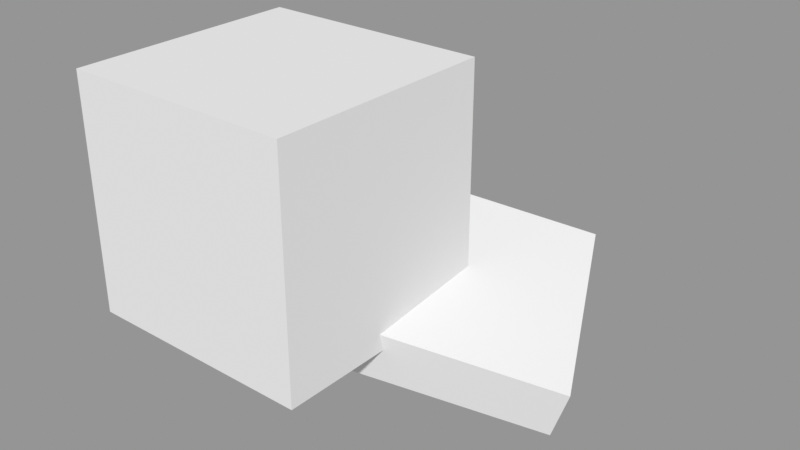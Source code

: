 # Source: xb_xyz_pb_geometry.blend  (saved by Blender 3.0.42; exported with 4.5.12 LTS)
import bpy
from mathutils import Matrix  # noqa: F401  (used for matrix-valued properties, if any)

bpy.ops.wm.read_factory_settings(use_empty=True)
scene = bpy.context.scene
scene.name = 'xb_faces_plane_solidify'

# ---- meshes
me_plane_003 = bpy.data.meshes.new('Plane.003')
me_plane_003.from_pydata([(-1.0, -1.0, 0.0), (1.0, -1.0, 0.0), (-1.0, 1.0, 0.0), (1.0, 1.0, 0.0)], [], [(0, 1, 3, 2)])
_uv = me_plane_003.uv_layers.new(name='UVMap')
_uv.uv.foreach_set('vector', [0.0, 0.0, 1.0, 0.0, 1.0, 1.0, 0.0, 1.0])
me_plane_003.use_remesh_fix_poles = True
me_plane_003.use_remesh_preserve_attributes = False
me_plane_003.use_mirror_vertex_groups = False
me_plane_003.update()
me_cube = bpy.data.meshes.new('Cube')
me_cube.from_pydata([(-1.3, -1.0, -1.0), (-1.3, -1.0, 1.0), (-1.3, 1.0, -1.0), (-1.3, 1.0, 1.0), (1.3, -1.0, -1.0), (1.3, -1.0, 1.0), (1.3, 1.0, -1.0), (1.3, 1.0, 1.0)], [], [(0, 1, 3, 2), (2, 3, 7, 6), (6, 7, 5, 4), (4, 5, 1, 0), (2, 6, 4, 0), (7, 3, 1, 5)])
_uv = me_cube.uv_layers.new(name='UVMap')
_uv.uv.foreach_set('vector', [0.375, 0.0, 0.625, 0.0, 0.625, 0.25, 0.375, 0.25, 0.375, 0.25, 0.625, 0.25, 0.625, 0.5, 0.375, 0.5, 0.375, 0.5, 0.625, 0.5, 0.625, 0.75, 0.375, 0.75, 0.375, 0.75, 0.625, 0.75, 0.625, 1.0, 0.375, 1.0, 0.125, 0.5, 0.375, 0.5, 0.375, 0.75, 0.125, 0.75, 0.625, 0.5, 0.875, 0.5, 0.875, 0.75, 0.625, 0.75])
me_cube.use_remesh_fix_poles = True
me_cube.use_remesh_preserve_attributes = False
me_cube.use_mirror_vertex_groups = False
me_cube.update()

# ---- objects
ob_plane_faces = bpy.data.objects.new('Plane_faces', me_plane_003)
ob_domain = bpy.data.objects.new('Domain', me_cube)

# ---- transforms, parenting, visibility, modifiers, constraints
ob_plane_faces.location = (1.0, 1.0, -1.0)
ob_plane_faces.rotation_euler = (0.2618, 0.2618, 0.5236)
ob_plane_faces.scale = (0.9, 0.9, 0.5)
ob_plane_faces.display_type = 'WIRE'
ob_plane_faces.show_wire = True
ob_plane_faces.lineart.crease_threshold = 0.0
_m = ob_plane_faces.modifiers.new('Solidify', 'SOLIDIFY')
_m.thickness = 1.0
_m.offset = 0.0
_m.nonmanifold_merge_threshold = 0.0003
ob_domain.location = (0.0, 0.0, 0.0)
ob_domain.scale = (0.7692, 1.0, 1.0)
ob_domain.display_type = 'WIRE'
ob_domain.show_name = True
ob_domain.show_wire = True
ob_domain.lineart.crease_threshold = 0.0

# ---- collection membership
scene.collection.objects.link(ob_plane_faces)
scene.collection.objects.link(ob_domain)

# ---- scene / render settings (as saved in the file)
scene.frame_start = 1; scene.frame_end = 250; scene.frame_set(1)
scene.render.engine = 'BLENDER_EEVEE_NEXT'
scene.cycles.use_denoising = False
scene.cycles.samples = 128
scene.cycles.sampling_pattern = 'TABULATED_SOBOL'
scene.cycles.use_adaptive_sampling = False
scene.cycles.use_light_tree = False
scene.view_settings.view_transform = 'Standard'
bpy.context.view_layer.update()

# ---- added for rendering (the .blend has no active camera and no usable light): camera, sun + grey world if the file has none
cam_auto = bpy.data.cameras.new('AutoCamera')
cam_auto.lens = 50.0
cam_auto.sensor_width = 36.0
cam_auto.clip_end = 1000.0
ob_auto_camera = bpy.data.objects.new('AutoCamera', cam_auto)
scene.collection.objects.link(ob_auto_camera)
ob_auto_camera.location = (5.51861, -5.26802, 3.58057)
ob_auto_camera.rotation_euler = (1.09748, -7.21219e-08, 0.694738)
scene.camera = ob_auto_camera
light_auto_sun = bpy.data.lights.new('AutoSun', 'SUN')
light_auto_sun.energy = 3.0
light_auto_sun.angle = 0.0523599
ob_auto_sun = bpy.data.objects.new('AutoSun', light_auto_sun)
scene.collection.objects.link(ob_auto_sun)
ob_auto_sun.rotation_euler = (0.872665, 0.174533, 0.523599)
if scene.world is None:
    world_auto = bpy.data.worlds.new('AutoWorld')
    world_auto.color = (0.3, 0.3, 0.3)
    scene.world = world_auto
bpy.context.view_layer.update()
